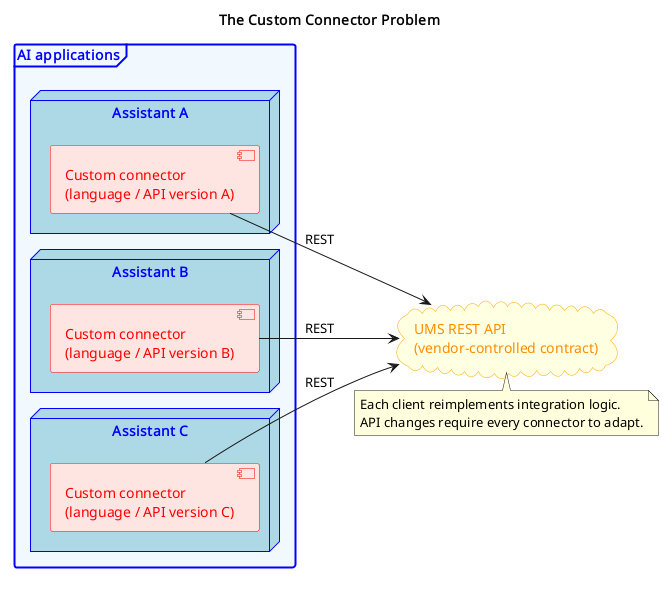

The diagram above was rendered by PlantUML. Its source (embedded in the PNG):
@startuml t9-custom-connectors
!pragma layout smetana
title The Custom Connector Problem
left to right direction
skinparam shadowing false

frame "AI applications" as clients #aliceblue;line:blue;line.bold;text:blue {
  node "Assistant A" as appa #lightblue;line:blue;text:blue {
    component "Custom connector\n(language / API version A)" as connectorA #mistyrose;line:red;text:red
  }
  node "Assistant B" as appb #lightblue;line:blue;text:blue {
    component "Custom connector\n(language / API version B)" as connectorB #mistyrose;line:red;text:red
  }
  node "Assistant C" as appc #lightblue;line:blue;text:blue {
    component "Custom connector\n(language / API version C)" as connectorC #mistyrose;line:red;text:red
  }
}

cloud "UMS REST API\n(vendor-controlled contract)" as ums #lightyellow;line:orange;text:darkorange

connectorA --> ums : REST
connectorB --> ums : REST
connectorC --> ums : REST

note bottom of ums
  Each client reimplements integration logic.
  API changes require every connector to adapt.
end note
@enduml